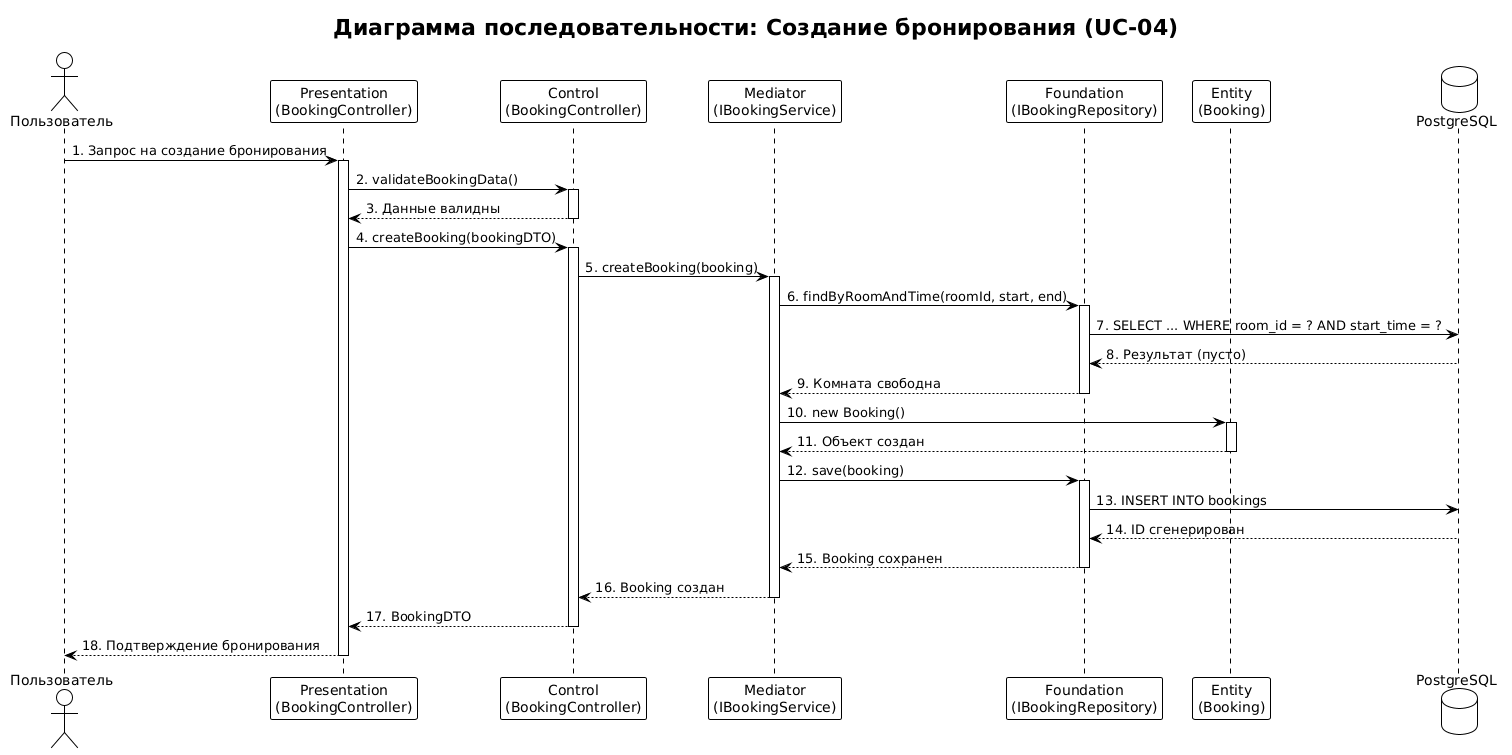

The diagram above was rendered by PlantUML. Its source (embedded in the PNG):
@startuml
!theme plain
title Диаграмма последовательности: Создание бронирования (UC-04)

actor "Пользователь" as User
participant "Presentation\n(BookingController)" as P
participant "Control\n(BookingController)" as C
participant "Mediator\n(IBookingService)" as M
participant "Foundation\n(IBookingRepository)" as F
participant "Entity\n(Booking)" as E
database "PostgreSQL" as DB

User -> P: 1. Запрос на создание бронирования
activate P

P -> C: 2. validateBookingData()
activate C
C --> P: 3. Данные валидны
deactivate C

P -> C: 4. createBooking(bookingDTO)
activate C

C -> M: 5. createBooking(booking)
activate M

M -> F: 6. findByRoomAndTime(roomId, start, end)
activate F
F -> DB: 7. SELECT ... WHERE room_id = ? AND start_time = ?
DB --> F: 8. Результат (пусто)
F --> M: 9. Комната свободна
deactivate F

M -> E: 10. new Booking()
activate E
E --> M: 11. Объект создан
deactivate E

M -> F: 12. save(booking)
activate F
F -> DB: 13. INSERT INTO bookings
DB --> F: 14. ID сгенерирован
F --> M: 15. Booking сохранен
deactivate F

M --> C: 16. Booking создан
deactivate M

C --> P: 17. BookingDTO
deactivate C

P --> User: 18. Подтверждение бронирования
deactivate P
@enduml